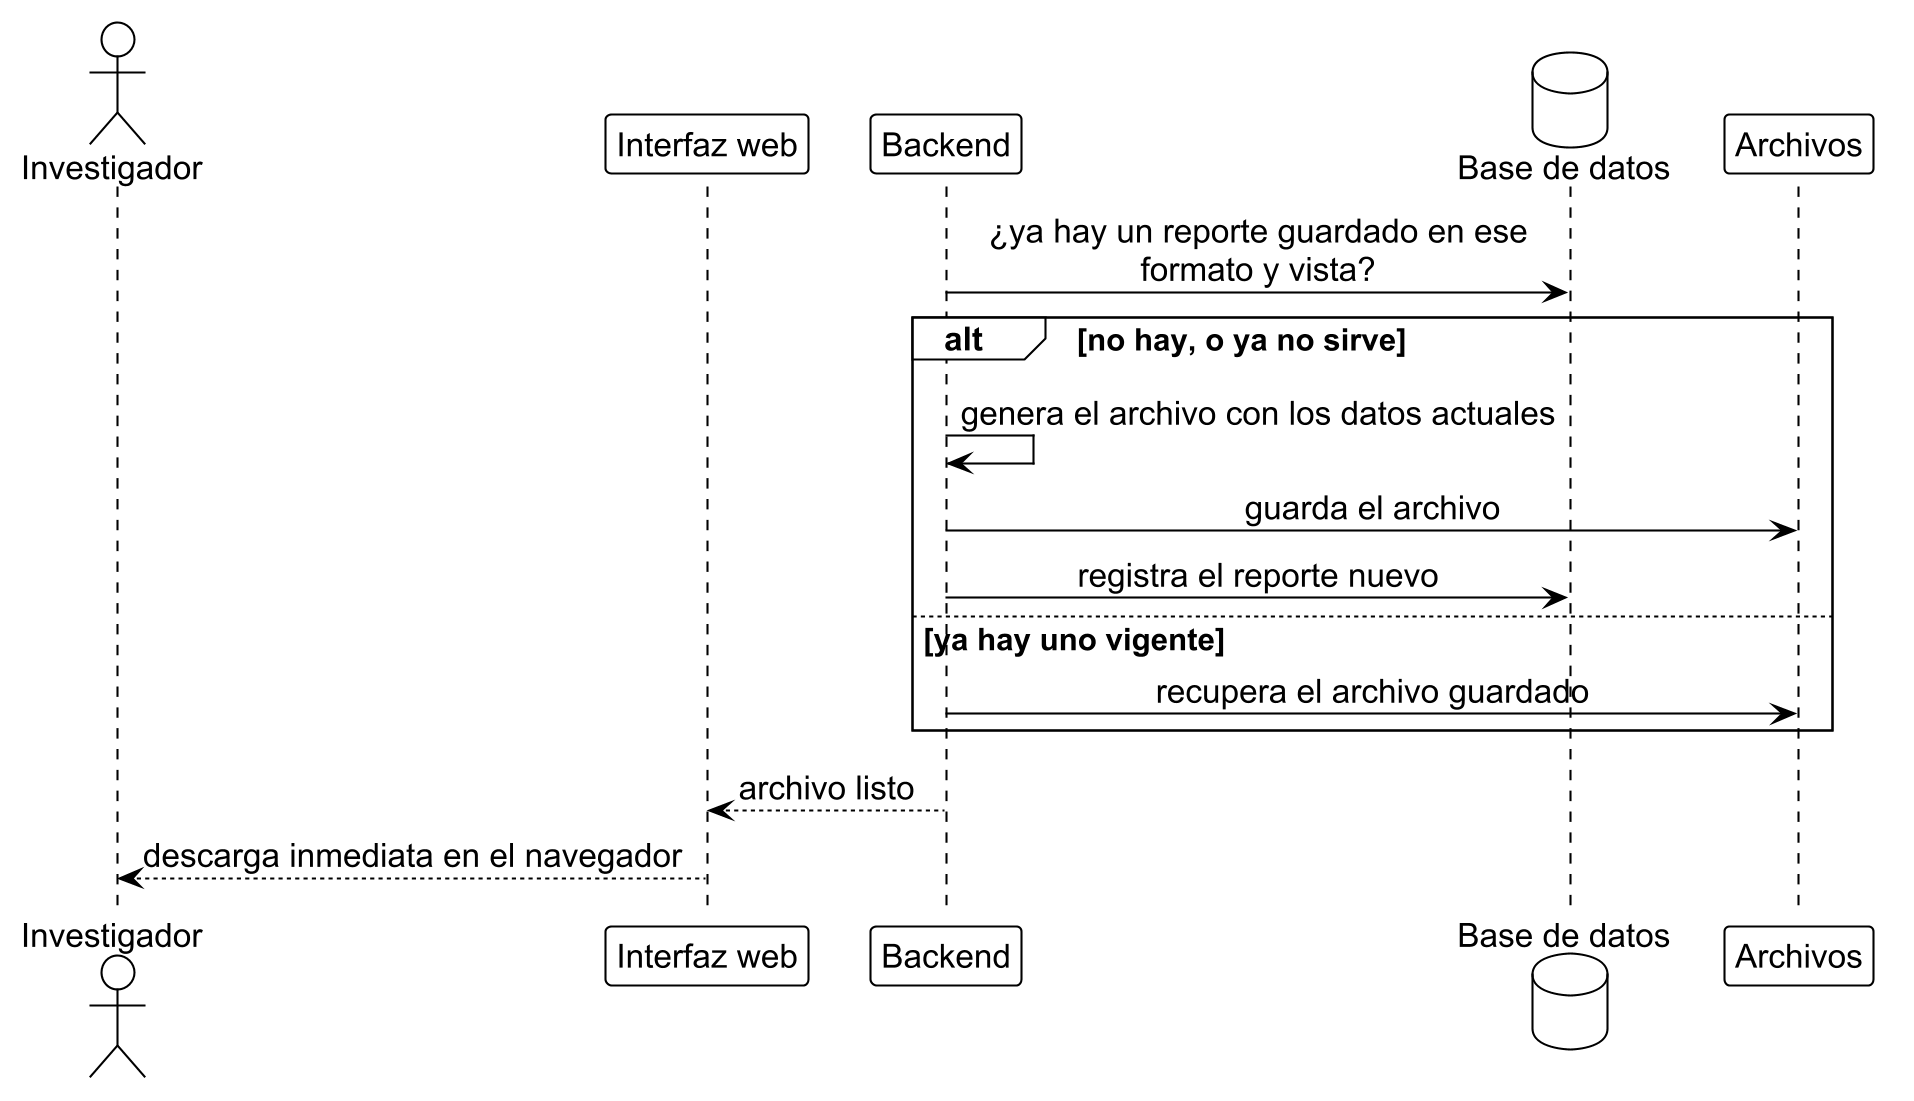

The diagram above was rendered by PlantUML. Its source (embedded in the PNG):
@startuml rep_2
!include ../estilo_doc.iuml
skinparam dpi 200
actor Investigador as inv
participant "Interfaz web" as ui
participant Backend as api
database "Base de datos" as db
participant Archivos as fs

api -> db: ¿ya hay un reporte guardado en ese\nformato y vista?
alt no hay, o ya no sirve
  api -> api: genera el archivo con los datos actuales
  api -> fs: guarda el archivo
  api -> db: registra el reporte nuevo
else ya hay uno vigente
  api -> fs: recupera el archivo guardado
end
api --> ui: archivo listo
ui --> inv: descarga inmediata en el navegador
@enduml